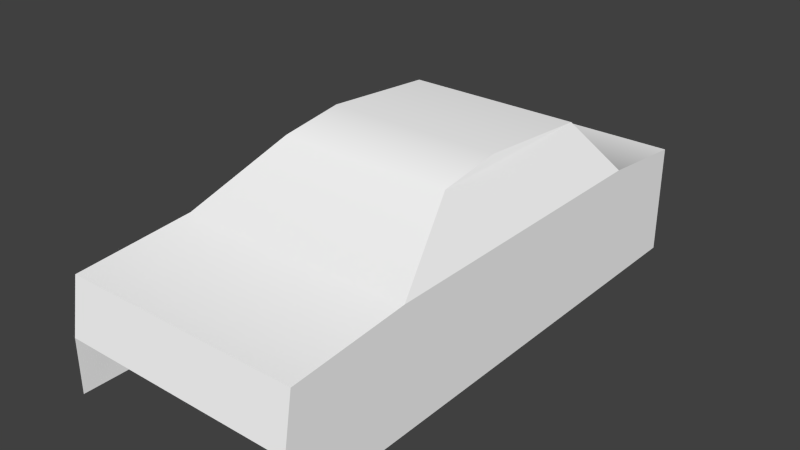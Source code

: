 # Source: Car.blend  (saved by Blender 2.74.0; exported with 4.5.12 LTS)
import bpy
from mathutils import Matrix  # noqa: F401  (used for matrix-valued properties, if any)

bpy.ops.wm.read_factory_settings(use_empty=True)
scene = bpy.context.scene
scene.name = 'Scene'

# ---- collections
col_collection_1 = bpy.data.collections.new('Collection 1'); scene.collection.children.link(col_collection_1)

# ---- materials (node trees are filled in below, after node groups)
mat_ac3dmat1 = bpy.data.materials.new('ac3dmat1')
mat_ac3dmat1.alpha_threshold = 0.0
mat_ac3dmat1.use_transparent_shadow = False
mat_ac3dmat1.diffuse_color = (1.0, 1.0, 1.0, 1.0)
mat_ac3dmat1.specular_color = (0.0, 0.0, 0.0)
mat_ac3dmat1.roughness = 0.5
mat_ac3dmat1.specular_intensity = 0.1

# ---- node groups
ng_auto_smooth = bpy.data.node_groups.new('Auto Smooth', 'GeometryNodeTree')
_s = ng_auto_smooth.interface.new_socket(name='Geometry', in_out='OUTPUT', socket_type='NodeSocketGeometry')
_s = ng_auto_smooth.interface.new_socket(name='Geometry', in_out='INPUT', socket_type='NodeSocketGeometry')
_s = ng_auto_smooth.interface.new_socket(name='Angle', in_out='INPUT', socket_type='NodeSocketFloat')
_s.subtype = 'ANGLE'
_s.min_value = 0.0
_s.max_value = 3.142
ng_auto_smooth.is_modifier = True
_N = ng_auto_smooth.nodes; _L = ng_auto_smooth.links
n0 = _N.new('NodeGroupOutput'); n0.name = 'Group Output'; n0.location = (480, -100)
n1 = _N.new('NodeGroupInput'); n1.name = 'Group Input'; n1.location = (-420, -300)
n2 = _N.new('NodeGroupInput'); n2.name = 'Group Input.001'; n2.location = (-60, -100)
n3 = _N.new('GeometryNodeSetShadeSmooth'); n3.name = 'Set Shade Smooth'; n3.location = (120, -100)
n3.domain = 'EDGE'
n4 = _N.new('GeometryNodeSetShadeSmooth'); n4.name = 'Set Shade Smooth.001'; n4.location = (300, -100)
n5 = _N.new('GeometryNodeInputMeshEdgeAngle'); n5.name = 'Edge Angle'; n5.location = (-420, -220)
n6 = _N.new('GeometryNodeInputEdgeSmooth'); n6.name = 'Is Edge Smooth'; n6.location = (-60, -160)
n7 = _N.new('GeometryNodeInputShadeSmooth'); n7.name = 'Is Face Smooth'; n7.location = (-240, -340)
n8 = _N.new('FunctionNodeBooleanMath'); n8.name = 'Boolean Math'; n8.location = (-60, -220)
n9 = _N.new('FunctionNodeCompare'); n9.name = 'Compare'; n9.location = (-240, -180)
n9.operation = 'LESS_EQUAL'
_L.new(n5.outputs[0], n9.inputs[0])
_L.new(n4.outputs[0], n0.inputs[0])
_L.new(n1.outputs[1], n9.inputs[1])
_L.new(n9.outputs[0], n8.inputs[0])
_L.new(n7.outputs[0], n8.inputs[1])
_L.new(n2.outputs[0], n3.inputs[0])
_L.new(n6.outputs[0], n3.inputs[1])
_L.new(n3.outputs[0], n4.inputs[0])
_L.new(n8.outputs[0], n3.inputs[2])
n0.is_active_output = True

# ---- material node trees

# ---- world
world_world = bpy.data.worlds.new('World'); scene.world = world_world
world_world.color = (0.05088, 0.05088, 0.05088)
world_world.use_sun_shadow = False
world_world.sun_shadow_jitter_overblur = 0.0
world_world.cycles.sampling_method = 'MANUAL'
world_world.cycles.sample_map_resolution = 256

# ---- meshes
me_alpha_true = bpy.data.meshes.new('alpha=true')
me_alpha_true.from_pydata([(-0.5886, -0.7291, 0.09775), (-0.5886, 0.7942, 0.09775), (0.5763, 0.7942, 0.09775), (0.5763, -0.7291, 0.09775), (0.5763, 1.242, -0.4847), (0.5763, -1.356, -0.4847), (0.5763, -1.356, -0.2159), (-0.5886, 1.242, -0.2607), (-0.5886, -1.356, -0.4847), (-0.5886, 1.242, -0.4847), (-0.5886, 1.242, 0.05295), (0.4419, -0.3258, 0.3666), (0.4419, -0.01222, 0.4114), (0.4419, 0.5702, 0.3666), (-0.4093, 0.5702, 0.3666), (-0.4093, -0.01222, 0.4114), (-0.4093, -0.3258, 0.3666), (0.5763, -1.312, 0.05295), (-0.5886, -1.312, 0.05295), (-0.5886, -1.356, -0.2159), (0.5763, 1.242, 0.05295), (0.5763, 1.242, -0.2607)], [], [(12, 15, 16, 11), (13, 14, 15, 12), (20, 10, 1, 2), (2, 1, 14, 13), (11, 16, 0, 3), (18, 17, 3, 0), (2, 13, 12, 11, 3), (14, 1, 0, 16, 15), (17, 18, 19, 6), (20, 2, 3, 17, 6, 5, 4, 21), (21, 7, 10, 20), (18, 0, 1, 10, 7, 9, 8, 19)])
me_alpha_true.polygons.foreach_set('use_smooth', [1, 1, 1, 1, 1, 1, 1, 1, 1, 0, 1, 1])
_uv = me_alpha_true.uv_layers.new(name='UVMap')
_uv.uv.foreach_set('vector', [0.7637, 0.5471, 0.7638, 0.1599, 0.8121, 0.1599, 0.8121, 0.5471, 0.6815, 0.5471, 0.6816, 0.1599, 0.7638, 0.1599, 0.7637, 0.5471, 0.8187, 0.03823, 0.8185, 0.6073, 0.6725, 0.5685, 0.6726, 0.1384, 0.6726, 0.1384, 0.6725, 0.5685, 0.5623, 0.5176, 0.5623, 0.1926, 0.05517, 0.7058, 0.3309, 0.7058, 0.3811, 0.6192, 0.004403, 0.6191, 0.4537, 0.6137, 0.001362, 0.6137, 0.001362, 0.4648, 0.4537, 0.4649, 0.1623, 0.9086, 0.2248, 0.9852, 0.3649, 0.99, 0.4981, 0.9906, 0.6153, 0.9172, 0.2248, 0.9852, 0.1623, 0.9086, 0.6153, 0.9172, 0.4981, 0.9906, 0.3649, 0.99, 0.5041, 0.4461, 0.02496, 0.4461, 0.01237, 0.3096, 0.5202, 0.3095, 0.02171, 0.886, 0.1623, 0.9086, 0.6153, 0.9172, 0.8004, 0.8907, 0.8346, 0.8296, 0.8346, 0.7592, 0.02171, 0.7453, 0.02171, 0.8039, 0.9801, 0.01909, 0.9933, 0.6268, 0.8186, 0.6089, 0.8187, 0.03823, 0.8004, 0.8907, 0.6153, 0.9172, 0.1623, 0.9086, 0.02171, 0.886, 0.02171, 0.8039, 0.02171, 0.7453, 0.8346, 0.7592, 0.8346, 0.8296])
me_alpha_true.materials.append(mat_ac3dmat1)
me_alpha_true.use_remesh_preserve_volume = False
me_alpha_true.use_remesh_preserve_attributes = False
me_alpha_true.use_mirror_vertex_groups = False
me_alpha_true.update()

# ---- objects
ob_buicks = bpy.data.objects.new('buickS', me_alpha_true)

# ---- transforms, parenting, visibility, modifiers, constraints
ob_buicks.location = (0.0, 0.0, 0.0)
ob_buicks.show_transparent = True
ob_buicks.lineart.crease_threshold = 0.0
_m = ob_buicks.modifiers.new('Auto Smooth', 'NODES')
_m.node_group = ng_auto_smooth
_gi = [s.identifier for s in ng_auto_smooth.interface.items_tree if s.item_type == 'SOCKET' and s.in_out == 'INPUT']
_m[_gi[1]] = 0.7854  # Angle

# ---- collection membership
col_collection_1.objects.link(ob_buicks)

# ---- scene / render settings (as saved in the file)
scene.frame_start = 1; scene.frame_end = 250; scene.frame_set(1)
scene.render.engine = 'BLENDER_EEVEE_NEXT'
scene.render.resolution_percentage = 50
scene.render.dither_intensity = 0.0
scene.cycles.use_denoising = False
scene.cycles.samples = 10
scene.cycles.sampling_pattern = 'TABULATED_SOBOL'
scene.cycles.light_sampling_threshold = 0.0
scene.cycles.use_adaptive_sampling = False
scene.cycles.use_light_tree = False
scene.cycles.blur_glossy = 0.0
scene.cycles.pixel_filter_type = 'GAUSSIAN'
scene.cycles.sample_clamp_indirect = 0.0
scene.view_settings.view_transform = 'Standard'
bpy.context.view_layer.update()

# ---- added for rendering (the .blend has no active camera and no usable light): camera, sun
cam_auto = bpy.data.cameras.new('AutoCamera')
cam_auto.lens = 50.0
cam_auto.sensor_width = 36.0
cam_auto.clip_end = 1000.0
ob_auto_camera = bpy.data.objects.new('AutoCamera', cam_auto)
scene.collection.objects.link(ob_auto_camera)
ob_auto_camera.location = (2.75604, -3.3716, 2.17306)
ob_auto_camera.rotation_euler = (1.09748, -7.21219e-08, 0.694738)
scene.camera = ob_auto_camera
light_auto_sun = bpy.data.lights.new('AutoSun', 'SUN')
light_auto_sun.energy = 3.0
light_auto_sun.angle = 0.0523599
ob_auto_sun = bpy.data.objects.new('AutoSun', light_auto_sun)
scene.collection.objects.link(ob_auto_sun)
ob_auto_sun.rotation_euler = (0.872665, 0.174533, 0.523599)
bpy.context.view_layer.update()
